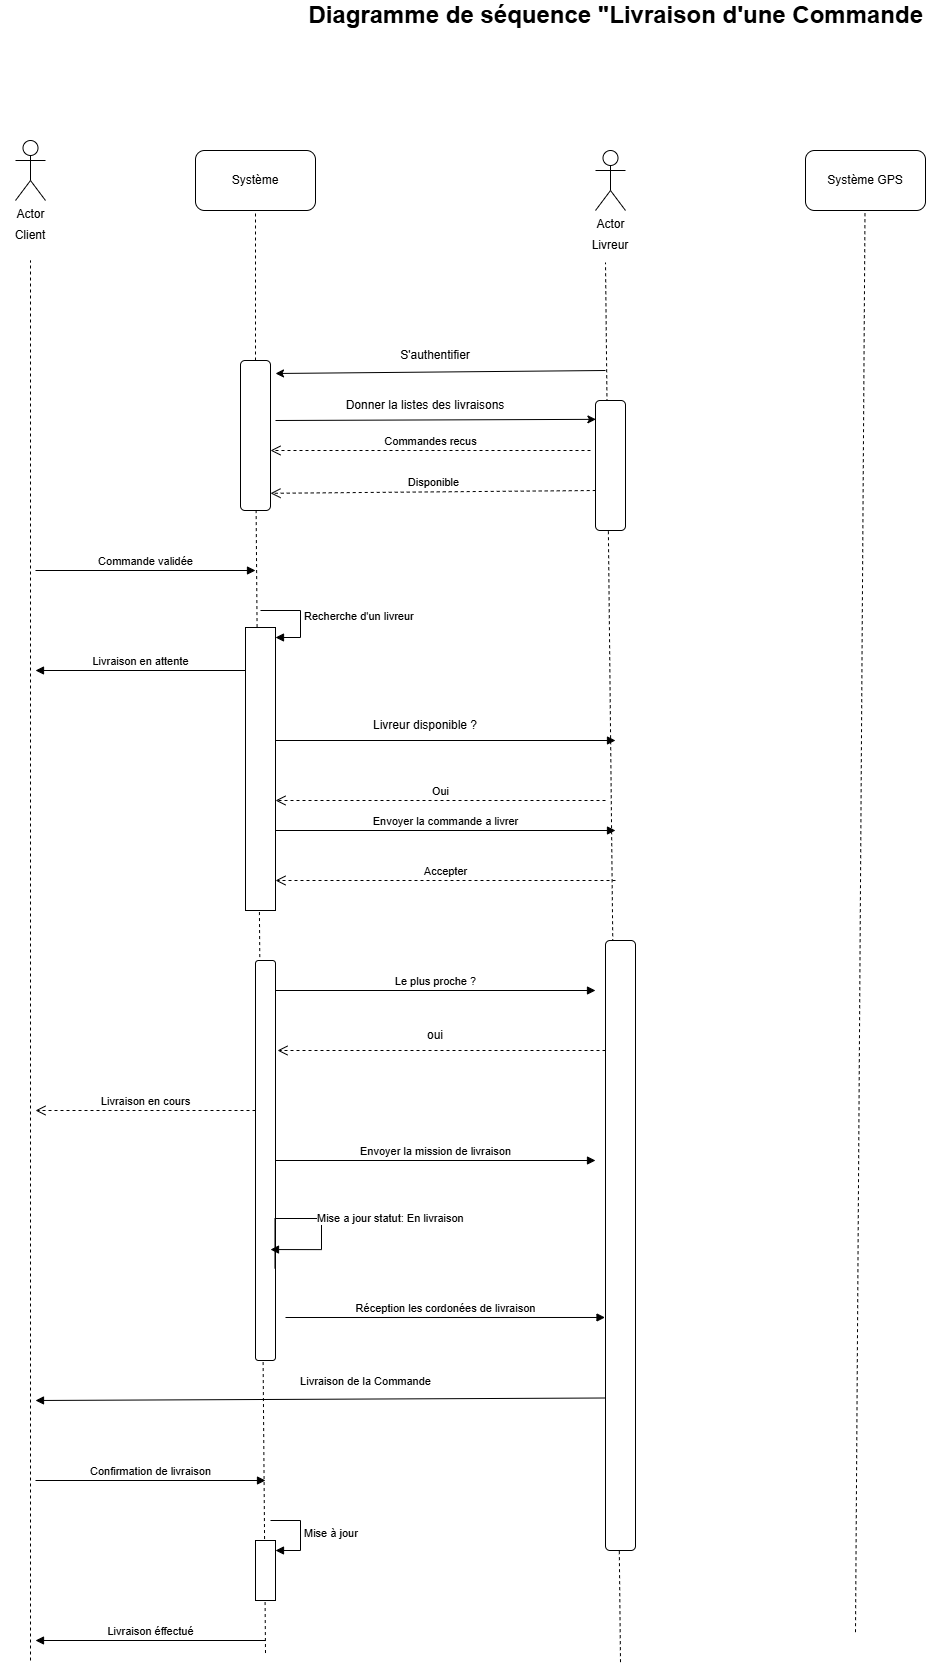

The diagram above was exported from draw.io. Its source (the exported page's mxGraphModel, read from the mxfile embedded in the PNG):
<mxGraphModel dx="1288" dy="1828" grid="1" gridSize="10" guides="1" tooltips="1" connect="1" arrows="1" fold="1" page="1" pageScale="1" pageWidth="827" pageHeight="1169" math="0" shadow="0">
  <root>
    <mxCell id="0" />
    <mxCell id="1" parent="0" />
    <mxCell id="7FF4k7pk0rvTxhxJBdiG-1" parent="1" style="shape=umlActor;verticalLabelPosition=bottom;verticalAlign=top;html=1;outlineConnect=0;" value="Actor" vertex="1">
      <mxGeometry height="60" width="30" x="60" y="60" as="geometry" />
    </mxCell>
    <mxCell id="7FF4k7pk0rvTxhxJBdiG-2" parent="1" style="text;html=1;whiteSpace=wrap;strokeColor=none;fillColor=none;align=center;verticalAlign=middle;rounded=0;" value="Client" vertex="1">
      <mxGeometry height="30" width="60" x="45" y="140" as="geometry" />
    </mxCell>
    <mxCell id="7FF4k7pk0rvTxhxJBdiG-3" parent="1" style="rounded=1;whiteSpace=wrap;html=1;" value="Système" vertex="1">
      <mxGeometry height="60" width="120" x="240" y="70" as="geometry" />
    </mxCell>
    <mxCell id="7FF4k7pk0rvTxhxJBdiG-4" parent="1" style="rounded=1;whiteSpace=wrap;html=1;" value="Système GPS" vertex="1">
      <mxGeometry height="60" width="120" x="850" y="70" as="geometry" />
    </mxCell>
    <mxCell id="7FF4k7pk0rvTxhxJBdiG-5" parent="1" style="shape=umlActor;verticalLabelPosition=bottom;verticalAlign=top;html=1;outlineConnect=0;" value="Actor" vertex="1">
      <mxGeometry height="60" width="30" x="640" y="70" as="geometry" />
    </mxCell>
    <mxCell id="7FF4k7pk0rvTxhxJBdiG-6" parent="1" style="text;html=1;whiteSpace=wrap;strokeColor=none;fillColor=none;align=center;verticalAlign=middle;rounded=0;" value="Livreur" vertex="1">
      <mxGeometry height="30" width="60" x="625" y="150" as="geometry" />
    </mxCell>
    <mxCell id="7FF4k7pk0rvTxhxJBdiG-7" edge="1" parent="1" style="endArrow=none;dashed=1;html=1;rounded=0;" value="">
      <mxGeometry height="50" relative="1" width="50" as="geometry">
        <mxPoint x="75" y="1580" as="sourcePoint" />
        <mxPoint x="75" y="180" as="targetPoint" />
      </mxGeometry>
    </mxCell>
    <mxCell id="7FF4k7pk0rvTxhxJBdiG-8" edge="1" parent="1" source="7FF4k7pk0rvTxhxJBdiG-11" style="endArrow=none;dashed=1;html=1;rounded=0;" value="">
      <mxGeometry height="50" relative="1" width="50" as="geometry">
        <mxPoint x="310" y="722.4000244140625" as="sourcePoint" />
        <mxPoint x="300" y="130" as="targetPoint" />
      </mxGeometry>
    </mxCell>
    <mxCell id="7FF4k7pk0rvTxhxJBdiG-9" edge="1" parent="1" style="endArrow=none;dashed=1;html=1;rounded=0;" value="">
      <mxGeometry height="50" relative="1" width="50" as="geometry">
        <mxPoint x="665" y="1581.6840563322369" as="sourcePoint" />
        <mxPoint x="650" y="182" as="targetPoint" />
      </mxGeometry>
    </mxCell>
    <mxCell id="7FF4k7pk0rvTxhxJBdiG-10" edge="1" parent="1" style="endArrow=none;dashed=1;html=1;rounded=0;" value="">
      <mxGeometry height="50" relative="1" width="50" as="geometry">
        <mxPoint x="900" y="1551.6840563322369" as="sourcePoint" />
        <mxPoint x="909.5" y="130" as="targetPoint" />
      </mxGeometry>
    </mxCell>
    <mxCell id="7FF4k7pk0rvTxhxJBdiG-12" edge="1" parent="1" style="endArrow=none;dashed=1;html=1;rounded=0;" target="7FF4k7pk0rvTxhxJBdiG-11" value="">
      <mxGeometry height="50" relative="1" width="50" as="geometry">
        <mxPoint x="310" y="1572.526212993421" as="sourcePoint" />
        <mxPoint x="300" y="130" as="targetPoint" />
      </mxGeometry>
    </mxCell>
    <mxCell id="7FF4k7pk0rvTxhxJBdiG-11" parent="1" style="rounded=1;whiteSpace=wrap;html=1;" value="" vertex="1">
      <mxGeometry height="150" width="30" x="285" y="280" as="geometry" />
    </mxCell>
    <mxCell id="7FF4k7pk0rvTxhxJBdiG-13" edge="1" parent="1" style="endArrow=classic;html=1;rounded=0;" value="">
      <mxGeometry height="50" relative="1" width="50" as="geometry">
        <mxPoint x="650" y="290" as="sourcePoint" />
        <mxPoint x="320" y="293" as="targetPoint" />
      </mxGeometry>
    </mxCell>
    <mxCell id="7FF4k7pk0rvTxhxJBdiG-14" parent="1" style="text;html=1;whiteSpace=wrap;strokeColor=none;fillColor=none;align=center;verticalAlign=middle;rounded=0;" value="S'authentifier" vertex="1">
      <mxGeometry height="30" width="60" x="450" y="260" as="geometry" />
    </mxCell>
    <mxCell id="7FF4k7pk0rvTxhxJBdiG-15" parent="1" style="rounded=1;whiteSpace=wrap;html=1;" value="" vertex="1">
      <mxGeometry height="130" width="30" x="640" y="320" as="geometry" />
    </mxCell>
    <mxCell id="7FF4k7pk0rvTxhxJBdiG-16" edge="1" parent="1" style="endArrow=classic;html=1;rounded=0;entryX=0.013;entryY=0.145;entryDx=0;entryDy=0;entryPerimeter=0;" target="7FF4k7pk0rvTxhxJBdiG-15" value="">
      <mxGeometry height="50" relative="1" width="50" as="geometry">
        <mxPoint x="320" y="340" as="sourcePoint" />
        <mxPoint x="510" y="290" as="targetPoint" />
      </mxGeometry>
    </mxCell>
    <mxCell id="7FF4k7pk0rvTxhxJBdiG-17" parent="1" style="text;html=1;whiteSpace=wrap;strokeColor=none;fillColor=none;align=center;verticalAlign=middle;rounded=0;" value="Donner la listes des livraisons" vertex="1">
      <mxGeometry height="30" width="180" x="380" y="310" as="geometry" />
    </mxCell>
    <mxCell id="7FF4k7pk0rvTxhxJBdiG-18" edge="1" parent="1" style="html=1;verticalAlign=bottom;endArrow=open;dashed=1;endSize=8;curved=0;rounded=0;entryX=1.167;entryY=0.8;entryDx=0;entryDy=0;entryPerimeter=0;" value="Commandes recus">
      <mxGeometry relative="1" as="geometry">
        <mxPoint x="634.99" y="370" as="sourcePoint" />
        <mxPoint x="315" y="370" as="targetPoint" />
      </mxGeometry>
    </mxCell>
    <mxCell id="7FF4k7pk0rvTxhxJBdiG-19" edge="1" parent="1" style="html=1;verticalAlign=bottom;endArrow=open;dashed=1;endSize=8;curved=0;rounded=0;entryX=0.993;entryY=0.952;entryDx=0;entryDy=0;entryPerimeter=0;" value="Disponible">
      <mxGeometry relative="1" as="geometry">
        <mxPoint x="640.21" y="410" as="sourcePoint" />
        <mxPoint x="314.99999999999994" y="412.79999999999995" as="targetPoint" />
      </mxGeometry>
    </mxCell>
    <mxCell id="7FF4k7pk0rvTxhxJBdiG-20" edge="1" parent="1" style="html=1;verticalAlign=bottom;endArrow=block;curved=0;rounded=0;" value="Commande validée">
      <mxGeometry relative="1" width="80" as="geometry">
        <mxPoint x="80" y="490" as="sourcePoint" />
        <mxPoint x="300" y="490" as="targetPoint" />
      </mxGeometry>
    </mxCell>
    <mxCell id="7FF4k7pk0rvTxhxJBdiG-21" parent="1" style="html=1;points=[[0,0,0,0,5],[0,1,0,0,-5],[1,0,0,0,5],[1,1,0,0,-5]];perimeter=orthogonalPerimeter;outlineConnect=0;targetShapes=umlLifeline;portConstraint=eastwest;newEdgeStyle={&quot;curved&quot;:0,&quot;rounded&quot;:0};" value="" vertex="1">
      <mxGeometry height="283" width="30" x="290" y="547" as="geometry" />
    </mxCell>
    <mxCell id="7FF4k7pk0rvTxhxJBdiG-22" edge="1" parent="1" style="html=1;align=left;spacingLeft=2;endArrow=block;rounded=0;edgeStyle=orthogonalEdgeStyle;curved=0;rounded=0;" target="7FF4k7pk0rvTxhxJBdiG-21" value="Recherche d'un livreur&amp;nbsp;">
      <mxGeometry relative="1" as="geometry">
        <Array as="points">
          <mxPoint x="345" y="557" />
        </Array>
        <mxPoint x="305" y="530" as="sourcePoint" />
      </mxGeometry>
    </mxCell>
    <mxCell id="7FF4k7pk0rvTxhxJBdiG-23" edge="1" parent="1" style="html=1;verticalAlign=bottom;endArrow=block;curved=0;rounded=0;" value="Livraison en attente">
      <mxGeometry relative="1" width="80" as="geometry">
        <mxPoint x="290" y="590" as="sourcePoint" />
        <mxPoint x="80" y="590" as="targetPoint" />
      </mxGeometry>
    </mxCell>
    <mxCell id="7FF4k7pk0rvTxhxJBdiG-24" edge="1" parent="1" source="7FF4k7pk0rvTxhxJBdiG-21" style="html=1;verticalAlign=bottom;endArrow=block;curved=0;rounded=0;" value="">
      <mxGeometry relative="1" width="80" x="1" y="10" as="geometry">
        <mxPoint as="offset" />
        <mxPoint x="330" y="660" as="sourcePoint" />
        <mxPoint x="660" y="660" as="targetPoint" />
      </mxGeometry>
    </mxCell>
    <mxCell id="7FF4k7pk0rvTxhxJBdiG-25" parent="1" style="text;html=1;whiteSpace=wrap;strokeColor=none;fillColor=none;align=center;verticalAlign=middle;rounded=0;" value="Livreur disponible ?" vertex="1">
      <mxGeometry height="30" width="120" x="410" y="630" as="geometry" />
    </mxCell>
    <mxCell id="7FF4k7pk0rvTxhxJBdiG-26" parent="1" style="text;html=1;whiteSpace=wrap;strokeColor=none;fillColor=none;align=right;verticalAlign=middle;rounded=0;" value="&lt;b&gt;&lt;font style=&quot;font-size: 24px;&quot;&gt;Diagramme de séquence &quot;Livraison d'une Commande&lt;/font&gt;&lt;/b&gt;" vertex="1">
      <mxGeometry height="30" width="640" x="330" y="-80" as="geometry" />
    </mxCell>
    <mxCell id="9_SnZPz9gmZ3-vmBEdpe-1" edge="1" parent="1" style="html=1;verticalAlign=bottom;endArrow=open;dashed=1;endSize=8;curved=0;rounded=0;" target="7FF4k7pk0rvTxhxJBdiG-21" value="Oui">
      <mxGeometry relative="1" as="geometry">
        <mxPoint x="650" y="720" as="sourcePoint" />
        <mxPoint x="330" y="720" as="targetPoint" />
      </mxGeometry>
    </mxCell>
    <mxCell id="9_SnZPz9gmZ3-vmBEdpe-2" edge="1" parent="1" style="html=1;verticalAlign=bottom;endArrow=block;curved=0;rounded=0;" value="Envoyer la commande a livrer">
      <mxGeometry relative="1" width="80" as="geometry">
        <mxPoint x="320" y="750" as="sourcePoint" />
        <mxPoint x="660" y="750" as="targetPoint" />
      </mxGeometry>
    </mxCell>
    <mxCell id="9_SnZPz9gmZ3-vmBEdpe-4" edge="1" parent="1" style="endArrow=none;dashed=1;html=1;rounded=0;" target="9_SnZPz9gmZ3-vmBEdpe-3" value="">
      <mxGeometry height="50" relative="1" width="50" as="geometry">
        <mxPoint x="310" y="900" as="sourcePoint" />
        <mxPoint x="301" y="430" as="targetPoint" />
      </mxGeometry>
    </mxCell>
    <mxCell id="9_SnZPz9gmZ3-vmBEdpe-3" parent="1" style="rounded=1;whiteSpace=wrap;html=1;" value="" vertex="1">
      <mxGeometry height="400" width="20" x="300" y="880" as="geometry" />
    </mxCell>
    <mxCell id="ZM0wqetJvY7fHsg07zGj-1" edge="1" parent="1" style="html=1;verticalAlign=bottom;endArrow=open;dashed=1;endSize=8;curved=0;rounded=0;" target="7FF4k7pk0rvTxhxJBdiG-21" value="Accepter">
      <mxGeometry relative="1" as="geometry">
        <mxPoint x="660" y="800" as="sourcePoint" />
        <mxPoint x="580" y="800" as="targetPoint" />
      </mxGeometry>
    </mxCell>
    <mxCell id="ZM0wqetJvY7fHsg07zGj-3" edge="1" parent="1" style="endArrow=none;dashed=1;html=1;rounded=0;" target="ZM0wqetJvY7fHsg07zGj-2" value="">
      <mxGeometry height="50" relative="1" width="50" as="geometry">
        <mxPoint x="660" y="986.7999267578125" as="sourcePoint" />
        <mxPoint x="650" y="182" as="targetPoint" />
      </mxGeometry>
    </mxCell>
    <mxCell id="ZM0wqetJvY7fHsg07zGj-2" parent="1" style="rounded=1;whiteSpace=wrap;html=1;" value="" vertex="1">
      <mxGeometry height="610" width="30" x="650" y="860" as="geometry" />
    </mxCell>
    <mxCell id="ZM0wqetJvY7fHsg07zGj-4" edge="1" parent="1" style="html=1;verticalAlign=bottom;endArrow=block;curved=0;rounded=0;" value="Le plus proche ?">
      <mxGeometry relative="1" width="80" as="geometry">
        <mxPoint x="320" y="910" as="sourcePoint" />
        <mxPoint x="640" y="910" as="targetPoint" />
      </mxGeometry>
    </mxCell>
    <mxCell id="ZM0wqetJvY7fHsg07zGj-5" edge="1" parent="1" style="html=1;verticalAlign=bottom;endArrow=open;dashed=1;endSize=8;curved=0;rounded=0;" value="">
      <mxGeometry relative="1" as="geometry">
        <mxPoint x="650" y="970" as="sourcePoint" />
        <mxPoint x="322" y="970" as="targetPoint" />
      </mxGeometry>
    </mxCell>
    <mxCell id="ZM0wqetJvY7fHsg07zGj-6" parent="1" style="text;html=1;whiteSpace=wrap;strokeColor=none;fillColor=none;align=center;verticalAlign=middle;rounded=0;" value="oui" vertex="1">
      <mxGeometry height="30" width="60" x="450" y="940" as="geometry" />
    </mxCell>
    <mxCell id="ZM0wqetJvY7fHsg07zGj-7" edge="1" parent="1" style="html=1;verticalAlign=bottom;endArrow=open;dashed=1;endSize=8;curved=0;rounded=0;" value="Livraison en cours">
      <mxGeometry relative="1" as="geometry">
        <mxPoint x="300" y="1030" as="sourcePoint" />
        <mxPoint x="80" y="1030" as="targetPoint" />
      </mxGeometry>
    </mxCell>
    <mxCell id="ZM0wqetJvY7fHsg07zGj-8" edge="1" parent="1" style="html=1;verticalAlign=bottom;endArrow=block;curved=0;rounded=0;" value="Envoyer la mission de livraison">
      <mxGeometry relative="1" width="80" as="geometry">
        <mxPoint x="320" y="1080" as="sourcePoint" />
        <mxPoint x="640" y="1080" as="targetPoint" />
      </mxGeometry>
    </mxCell>
    <mxCell id="ZM0wqetJvY7fHsg07zGj-11" edge="1" parent="1" style="html=1;align=left;spacingLeft=2;endArrow=block;rounded=0;edgeStyle=orthogonalEdgeStyle;curved=0;rounded=0;exitX=1.224;exitY=0.716;exitDx=0;exitDy=0;exitPerimeter=0;" value="&lt;span style=&quot;text-align: center;&quot;&gt;Mise a jour statut: En livraison&lt;/span&gt;">
      <mxGeometry relative="1" as="geometry">
        <Array as="points">
          <mxPoint x="366" y="1138" />
          <mxPoint x="366" y="1169" />
        </Array>
        <mxPoint x="319.48" y="1187.8799999999997" as="sourcePoint" />
        <mxPoint x="315" y="1169.0526315789475" as="targetPoint" />
      </mxGeometry>
    </mxCell>
    <mxCell id="ZM0wqetJvY7fHsg07zGj-12" edge="1" parent="1" style="html=1;verticalAlign=bottom;endArrow=block;curved=0;rounded=0;entryX=-0.016;entryY=0.618;entryDx=0;entryDy=0;entryPerimeter=0;" target="ZM0wqetJvY7fHsg07zGj-2" value="Réception les cordonées de livraison">
      <mxGeometry relative="1" width="80" as="geometry">
        <mxPoint x="330" y="1237" as="sourcePoint" />
        <mxPoint x="400" y="1230" as="targetPoint" />
      </mxGeometry>
    </mxCell>
    <mxCell id="ZM0wqetJvY7fHsg07zGj-13" edge="1" parent="1" source="ZM0wqetJvY7fHsg07zGj-2" style="html=1;verticalAlign=bottom;endArrow=block;curved=0;rounded=0;exitX=0;exitY=0.75;exitDx=0;exitDy=0;" value="Livraison de la Commande">
      <mxGeometry relative="1" width="80" x="-0.158" y="-9" as="geometry">
        <mxPoint as="offset" />
        <mxPoint x="460" y="1360" as="sourcePoint" />
        <mxPoint x="80" y="1320" as="targetPoint" />
      </mxGeometry>
    </mxCell>
    <mxCell id="ZM0wqetJvY7fHsg07zGj-14" edge="1" parent="1" style="html=1;verticalAlign=bottom;endArrow=block;curved=0;rounded=0;" value="Confirmation de livraison">
      <mxGeometry relative="1" width="80" as="geometry">
        <mxPoint x="80" y="1400" as="sourcePoint" />
        <mxPoint x="310" y="1400" as="targetPoint" />
      </mxGeometry>
    </mxCell>
    <mxCell id="ZM0wqetJvY7fHsg07zGj-15" parent="1" style="html=1;points=[[0,0,0,0,5],[0,1,0,0,-5],[1,0,0,0,5],[1,1,0,0,-5]];perimeter=orthogonalPerimeter;outlineConnect=0;targetShapes=umlLifeline;portConstraint=eastwest;newEdgeStyle={&quot;curved&quot;:0,&quot;rounded&quot;:0};" value="" vertex="1">
      <mxGeometry height="60" width="20" x="300" y="1460" as="geometry" />
    </mxCell>
    <mxCell id="ZM0wqetJvY7fHsg07zGj-16" edge="1" parent="1" style="html=1;align=left;spacingLeft=2;endArrow=block;rounded=0;edgeStyle=orthogonalEdgeStyle;curved=0;rounded=0;" target="ZM0wqetJvY7fHsg07zGj-15" value="Mise à jour&amp;nbsp;">
      <mxGeometry relative="1" as="geometry">
        <Array as="points">
          <mxPoint x="345" y="1470" />
        </Array>
        <mxPoint x="315" y="1440" as="sourcePoint" />
      </mxGeometry>
    </mxCell>
    <mxCell id="ZM0wqetJvY7fHsg07zGj-17" edge="1" parent="1" style="html=1;verticalAlign=bottom;endArrow=block;curved=0;rounded=0;" value="Livraison éffectué">
      <mxGeometry relative="1" width="80" as="geometry">
        <mxPoint x="310" y="1560" as="sourcePoint" />
        <mxPoint x="80" y="1560" as="targetPoint" />
      </mxGeometry>
    </mxCell>
  </root>
</mxGraphModel>